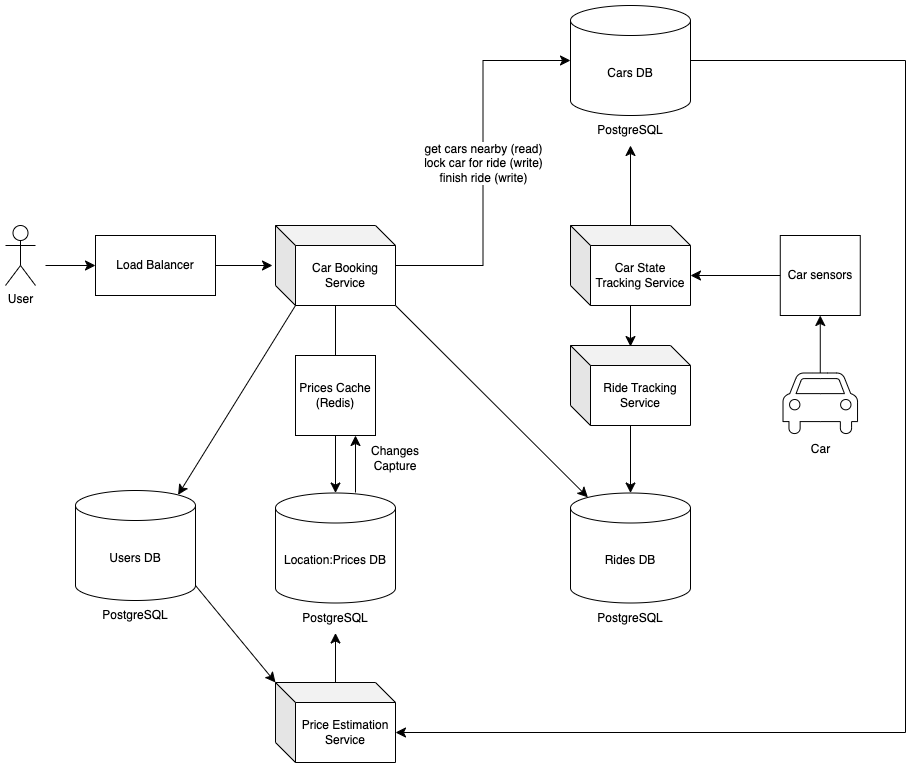

The diagram above was exported from draw.io. Its source (the exported page's mxGraphModel, read from the mxfile embedded in the PNG):
<mxGraphModel dx="1195" dy="753" grid="1" gridSize="10" guides="1" tooltips="1" connect="1" arrows="1" fold="1" page="1" pageScale="1" pageWidth="1169" pageHeight="827" math="0" shadow="0">
  <root>
    <mxCell id="0" />
    <mxCell id="1" parent="0" />
    <mxCell id="_iEUixfp2Sc_URdPPxYn-47" style="edgeStyle=none;curved=1;rounded=0;orthogonalLoop=1;jettySize=auto;html=1;entryX=0;entryY=0.5;entryDx=0;entryDy=0;fontSize=12;startSize=8;endSize=8;" edge="1" parent="1" target="_iEUixfp2Sc_URdPPxYn-12">
      <mxGeometry relative="1" as="geometry">
        <mxPoint x="60" y="350" as="sourcePoint" />
      </mxGeometry>
    </mxCell>
    <mxCell id="8ZHCsgr2ZFnfIaSW6EkA-1" value="User" style="shape=umlActor;verticalLabelPosition=bottom;verticalAlign=top;html=1;outlineConnect=0;" parent="1" vertex="1">
      <mxGeometry x="20" y="310" width="30" height="60" as="geometry" />
    </mxCell>
    <mxCell id="_iEUixfp2Sc_URdPPxYn-4" style="edgeStyle=none;curved=1;rounded=0;orthogonalLoop=1;jettySize=auto;html=1;fontSize=12;startSize=8;endSize=8;" edge="1" parent="1" source="_iEUixfp2Sc_URdPPxYn-2" target="_iEUixfp2Sc_URdPPxYn-3">
      <mxGeometry relative="1" as="geometry" />
    </mxCell>
    <mxCell id="_iEUixfp2Sc_URdPPxYn-2" value="Car" style="shape=mxgraph.signs.transportation.car_4;html=1;pointerEvents=1;fillColor=#FFFFFF;strokeColor=#000000;verticalLabelPosition=bottom;verticalAlign=top;align=center;" vertex="1" parent="1">
      <mxGeometry x="797.5" y="457.5" width="74.54" height="62.5" as="geometry" />
    </mxCell>
    <mxCell id="_iEUixfp2Sc_URdPPxYn-3" value="Car sensors" style="whiteSpace=wrap;html=1;aspect=fixed;" vertex="1" parent="1">
      <mxGeometry x="794.77" y="320" width="80" height="80" as="geometry" />
    </mxCell>
    <mxCell id="_iEUixfp2Sc_URdPPxYn-6" value="Car State Tracking Service" style="shape=cube;whiteSpace=wrap;html=1;boundedLbl=1;backgroundOutline=1;darkOpacity=0.05;darkOpacity2=0.1;" vertex="1" parent="1">
      <mxGeometry x="585" y="310" width="120" height="80" as="geometry" />
    </mxCell>
    <mxCell id="_iEUixfp2Sc_URdPPxYn-7" style="edgeStyle=none;curved=1;rounded=0;orthogonalLoop=1;jettySize=auto;html=1;entryX=0;entryY=0;entryDx=120;entryDy=50;entryPerimeter=0;fontSize=12;startSize=8;endSize=8;" edge="1" parent="1" source="_iEUixfp2Sc_URdPPxYn-3" target="_iEUixfp2Sc_URdPPxYn-6">
      <mxGeometry relative="1" as="geometry" />
    </mxCell>
    <mxCell id="_iEUixfp2Sc_URdPPxYn-8" style="edgeStyle=none;curved=1;rounded=0;orthogonalLoop=1;jettySize=auto;html=1;fontSize=12;startSize=8;endSize=8;entryX=0.5;entryY=1;entryDx=0;entryDy=0;" edge="1" parent="1" source="_iEUixfp2Sc_URdPPxYn-6" target="_iEUixfp2Sc_URdPPxYn-9">
      <mxGeometry relative="1" as="geometry">
        <mxPoint x="595" y="180" as="targetPoint" />
      </mxGeometry>
    </mxCell>
    <mxCell id="_iEUixfp2Sc_URdPPxYn-12" value="Load Balancer" style="rounded=0;whiteSpace=wrap;html=1;" vertex="1" parent="1">
      <mxGeometry x="110" y="320" width="120" height="60" as="geometry" />
    </mxCell>
    <mxCell id="_iEUixfp2Sc_URdPPxYn-21" style="edgeStyle=none;curved=1;rounded=0;orthogonalLoop=1;jettySize=auto;html=1;fontSize=12;startSize=8;endSize=8;" edge="1" parent="1" source="_iEUixfp2Sc_URdPPxYn-13" target="_iEUixfp2Sc_URdPPxYn-20">
      <mxGeometry relative="1" as="geometry" />
    </mxCell>
    <mxCell id="_iEUixfp2Sc_URdPPxYn-13" value="Car Booking Service" style="shape=cube;whiteSpace=wrap;html=1;boundedLbl=1;backgroundOutline=1;darkOpacity=0.05;darkOpacity2=0.1;" vertex="1" parent="1">
      <mxGeometry x="290" y="310" width="120" height="80" as="geometry" />
    </mxCell>
    <mxCell id="_iEUixfp2Sc_URdPPxYn-14" value="&lt;div&gt;get cars nearby (read)&lt;/div&gt;lock car for ride (write)&lt;div&gt;finish ride (write)&lt;/div&gt;" style="edgeStyle=orthogonalEdgeStyle;rounded=0;orthogonalLoop=1;jettySize=auto;html=1;entryX=0;entryY=0.5;entryDx=0;entryDy=0;entryPerimeter=0;fontSize=12;startSize=8;endSize=8;startArrow=none;startFill=0;" edge="1" parent="1" source="_iEUixfp2Sc_URdPPxYn-13" target="8ZHCsgr2ZFnfIaSW6EkA-2">
      <mxGeometry relative="1" as="geometry" />
    </mxCell>
    <mxCell id="_iEUixfp2Sc_URdPPxYn-15" style="edgeStyle=none;curved=1;rounded=0;orthogonalLoop=1;jettySize=auto;html=1;fontSize=12;startSize=8;endSize=8;entryX=-0.025;entryY=0.5;entryDx=0;entryDy=0;entryPerimeter=0;" edge="1" parent="1" source="_iEUixfp2Sc_URdPPxYn-12" target="_iEUixfp2Sc_URdPPxYn-13">
      <mxGeometry relative="1" as="geometry">
        <mxPoint x="280" y="340" as="targetPoint" />
      </mxGeometry>
    </mxCell>
    <mxCell id="_iEUixfp2Sc_URdPPxYn-22" style="edgeStyle=none;curved=1;rounded=0;orthogonalLoop=1;jettySize=auto;html=1;fontSize=12;startSize=8;endSize=8;entryX=0.5;entryY=1;entryDx=0;entryDy=0;" edge="1" parent="1" source="_iEUixfp2Sc_URdPPxYn-18" target="_iEUixfp2Sc_URdPPxYn-49">
      <mxGeometry relative="1" as="geometry" />
    </mxCell>
    <mxCell id="_iEUixfp2Sc_URdPPxYn-18" value="Price Estimation Service" style="shape=cube;whiteSpace=wrap;html=1;boundedLbl=1;backgroundOutline=1;darkOpacity=0.05;darkOpacity2=0.1;" vertex="1" parent="1">
      <mxGeometry x="290" y="767" width="120" height="80" as="geometry" />
    </mxCell>
    <mxCell id="_iEUixfp2Sc_URdPPxYn-20" value="Location:Prices DB" style="shape=cylinder3;whiteSpace=wrap;html=1;boundedLbl=1;backgroundOutline=1;size=15;" vertex="1" parent="1">
      <mxGeometry x="290" y="577.5" width="120" height="110" as="geometry" />
    </mxCell>
    <mxCell id="_iEUixfp2Sc_URdPPxYn-23" value="Prices Cache&lt;div&gt;(Redis)&lt;/div&gt;" style="whiteSpace=wrap;html=1;aspect=fixed;" vertex="1" parent="1">
      <mxGeometry x="310" y="440" width="80" height="80" as="geometry" />
    </mxCell>
    <mxCell id="_iEUixfp2Sc_URdPPxYn-24" value="" style="endArrow=classic;html=1;rounded=0;fontSize=12;startSize=8;endSize=8;curved=1;entryX=0.75;entryY=1;entryDx=0;entryDy=0;" edge="1" parent="1" target="_iEUixfp2Sc_URdPPxYn-23">
      <mxGeometry width="50" height="50" relative="1" as="geometry">
        <mxPoint x="370" y="577" as="sourcePoint" />
        <mxPoint x="440" y="460" as="targetPoint" />
      </mxGeometry>
    </mxCell>
    <mxCell id="_iEUixfp2Sc_URdPPxYn-25" value="Changes Capture" style="text;html=1;align=center;verticalAlign=middle;whiteSpace=wrap;rounded=0;" vertex="1" parent="1">
      <mxGeometry x="380" y="527.5" width="60" height="30" as="geometry" />
    </mxCell>
    <mxCell id="_iEUixfp2Sc_URdPPxYn-28" value="" style="group" vertex="1" connectable="0" parent="1">
      <mxGeometry x="585" y="90" width="120" height="140" as="geometry" />
    </mxCell>
    <mxCell id="8ZHCsgr2ZFnfIaSW6EkA-2" value="Cars DB" style="shape=cylinder3;whiteSpace=wrap;html=1;boundedLbl=1;backgroundOutline=1;size=15;" parent="_iEUixfp2Sc_URdPPxYn-28" vertex="1">
      <mxGeometry width="120" height="110" as="geometry" />
    </mxCell>
    <mxCell id="_iEUixfp2Sc_URdPPxYn-9" value="PostgreSQL" style="text;html=1;align=center;verticalAlign=middle;whiteSpace=wrap;rounded=0;" vertex="1" parent="_iEUixfp2Sc_URdPPxYn-28">
      <mxGeometry x="30" y="110" width="60" height="30" as="geometry" />
    </mxCell>
    <mxCell id="_iEUixfp2Sc_URdPPxYn-31" style="edgeStyle=none;curved=1;rounded=0;orthogonalLoop=1;jettySize=auto;html=1;fontSize=12;startSize=8;endSize=8;entryX=0;entryY=0;entryDx=0;entryDy=0;entryPerimeter=0;exitX=1;exitY=1;exitDx=0;exitDy=-15;exitPerimeter=0;" edge="1" parent="1" source="_iEUixfp2Sc_URdPPxYn-10" target="_iEUixfp2Sc_URdPPxYn-18">
      <mxGeometry relative="1" as="geometry">
        <mxPoint x="290" y="750" as="targetPoint" />
      </mxGeometry>
    </mxCell>
    <mxCell id="_iEUixfp2Sc_URdPPxYn-32" value="" style="group" vertex="1" connectable="0" parent="1">
      <mxGeometry x="150" y="500" width="120" height="195" as="geometry" />
    </mxCell>
    <mxCell id="_iEUixfp2Sc_URdPPxYn-27" value="" style="group" vertex="1" connectable="0" parent="_iEUixfp2Sc_URdPPxYn-32">
      <mxGeometry x="-60" y="75" width="120" height="140" as="geometry" />
    </mxCell>
    <mxCell id="_iEUixfp2Sc_URdPPxYn-10" value="Users DB" style="shape=cylinder3;whiteSpace=wrap;html=1;boundedLbl=1;backgroundOutline=1;size=15;" vertex="1" parent="_iEUixfp2Sc_URdPPxYn-27">
      <mxGeometry width="120" height="110" as="geometry" />
    </mxCell>
    <mxCell id="_iEUixfp2Sc_URdPPxYn-11" value="PostgreSQL" style="text;html=1;align=center;verticalAlign=middle;whiteSpace=wrap;rounded=0;" vertex="1" parent="_iEUixfp2Sc_URdPPxYn-27">
      <mxGeometry x="30" y="110" width="60" height="30" as="geometry" />
    </mxCell>
    <mxCell id="_iEUixfp2Sc_URdPPxYn-38" value="Ride Tracking Service" style="shape=cube;whiteSpace=wrap;html=1;boundedLbl=1;backgroundOutline=1;darkOpacity=0.05;darkOpacity2=0.1;" vertex="1" parent="1">
      <mxGeometry x="585" y="430" width="120" height="80" as="geometry" />
    </mxCell>
    <mxCell id="_iEUixfp2Sc_URdPPxYn-39" style="edgeStyle=none;curved=1;rounded=0;orthogonalLoop=1;jettySize=auto;html=1;entryX=0.5;entryY=0.013;entryDx=0;entryDy=0;entryPerimeter=0;fontSize=12;startSize=8;endSize=8;" edge="1" parent="1" source="_iEUixfp2Sc_URdPPxYn-6" target="_iEUixfp2Sc_URdPPxYn-38">
      <mxGeometry relative="1" as="geometry" />
    </mxCell>
    <mxCell id="_iEUixfp2Sc_URdPPxYn-41" style="edgeStyle=none;curved=1;rounded=0;orthogonalLoop=1;jettySize=auto;html=1;entryX=0.5;entryY=0;entryDx=0;entryDy=0;entryPerimeter=0;fontSize=12;startSize=8;endSize=8;" edge="1" parent="1" source="_iEUixfp2Sc_URdPPxYn-38" target="_iEUixfp2Sc_URdPPxYn-33">
      <mxGeometry relative="1" as="geometry" />
    </mxCell>
    <mxCell id="_iEUixfp2Sc_URdPPxYn-42" style="edgeStyle=none;curved=1;rounded=0;orthogonalLoop=1;jettySize=auto;html=1;entryX=0.145;entryY=0;entryDx=0;entryDy=4.35;entryPerimeter=0;fontSize=12;startSize=8;endSize=8;exitX=1;exitY=1;exitDx=0;exitDy=0;exitPerimeter=0;startArrow=none;startFill=0;" edge="1" parent="1" source="_iEUixfp2Sc_URdPPxYn-13" target="_iEUixfp2Sc_URdPPxYn-33">
      <mxGeometry relative="1" as="geometry" />
    </mxCell>
    <mxCell id="_iEUixfp2Sc_URdPPxYn-44" style="edgeStyle=none;curved=1;rounded=0;orthogonalLoop=1;jettySize=auto;html=1;entryX=0.855;entryY=0;entryDx=0;entryDy=4.35;entryPerimeter=0;fontSize=12;startSize=8;endSize=8;exitX=0;exitY=0;exitDx=20;exitDy=80;exitPerimeter=0;startArrow=none;startFill=0;" edge="1" parent="1" source="_iEUixfp2Sc_URdPPxYn-13" target="_iEUixfp2Sc_URdPPxYn-10">
      <mxGeometry relative="1" as="geometry" />
    </mxCell>
    <mxCell id="_iEUixfp2Sc_URdPPxYn-49" value="PostgreSQL" style="text;html=1;align=center;verticalAlign=middle;whiteSpace=wrap;rounded=0;" vertex="1" parent="1">
      <mxGeometry x="320" y="687.5" width="60" height="30" as="geometry" />
    </mxCell>
    <mxCell id="_iEUixfp2Sc_URdPPxYn-50" style="edgeStyle=orthogonalEdgeStyle;rounded=0;orthogonalLoop=1;jettySize=auto;html=1;entryX=0;entryY=0;entryDx=120;entryDy=50;entryPerimeter=0;fontSize=12;startSize=8;endSize=8;" edge="1" parent="1" source="8ZHCsgr2ZFnfIaSW6EkA-2" target="_iEUixfp2Sc_URdPPxYn-18">
      <mxGeometry relative="1" as="geometry">
        <Array as="points">
          <mxPoint x="920" y="145" />
          <mxPoint x="920" y="817" />
        </Array>
      </mxGeometry>
    </mxCell>
    <mxCell id="_iEUixfp2Sc_URdPPxYn-55" value="" style="group" vertex="1" connectable="0" parent="1">
      <mxGeometry x="585" y="577.5" width="120" height="140" as="geometry" />
    </mxCell>
    <mxCell id="_iEUixfp2Sc_URdPPxYn-33" value="Rides DB" style="shape=cylinder3;whiteSpace=wrap;html=1;boundedLbl=1;backgroundOutline=1;size=15;" vertex="1" parent="_iEUixfp2Sc_URdPPxYn-55">
      <mxGeometry width="120" height="110" as="geometry" />
    </mxCell>
    <mxCell id="_iEUixfp2Sc_URdPPxYn-48" value="PostgreSQL" style="text;html=1;align=center;verticalAlign=middle;whiteSpace=wrap;rounded=0;" vertex="1" parent="_iEUixfp2Sc_URdPPxYn-55">
      <mxGeometry x="30" y="110" width="60" height="30" as="geometry" />
    </mxCell>
  </root>
</mxGraphModel>